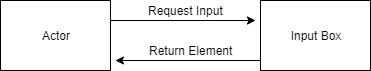

The diagram above was exported from draw.io. Its source (the exported page's mxGraphModel, read from the mxfile embedded in the PNG):
<mxGraphModel dx="1414" dy="704" grid="1" gridSize="10" guides="1" tooltips="1" connect="1" arrows="1" fold="1" page="1" pageScale="1" pageWidth="850" pageHeight="1100" math="0" shadow="0">
  <root>
    <mxCell id="0" />
    <mxCell id="1" parent="0" />
    <mxCell id="2" value="Input Box" style="rounded=0;whiteSpace=wrap;html=1;" vertex="1" parent="1">
      <mxGeometry x="315" y="1160" width="110" height="70" as="geometry" />
    </mxCell>
    <mxCell id="3" value="Actor" style="rounded=0;whiteSpace=wrap;html=1;" vertex="1" parent="1">
      <mxGeometry x="55" y="1160" width="110" height="70" as="geometry" />
    </mxCell>
    <mxCell id="4" value="Return Element" style="text;html=1;align=center;verticalAlign=middle;resizable=0;points=[];;autosize=1;" vertex="1" parent="1">
      <mxGeometry x="195" y="1200" width="100" height="20" as="geometry" />
    </mxCell>
    <mxCell id="5" value="" style="endArrow=classic;html=1;" edge="1" parent="1">
      <mxGeometry width="50" height="50" relative="1" as="geometry">
        <mxPoint x="165" y="1180" as="sourcePoint" />
        <mxPoint x="310" y="1180" as="targetPoint" />
      </mxGeometry>
    </mxCell>
    <mxCell id="6" value="" style="endArrow=classic;html=1;entryX=1.045;entryY=0.857;entryDx=0;entryDy=0;entryPerimeter=0;" edge="1" target="3" parent="1">
      <mxGeometry width="50" height="50" relative="1" as="geometry">
        <mxPoint x="315" y="1220" as="sourcePoint" />
        <mxPoint x="260" y="1220" as="targetPoint" />
      </mxGeometry>
    </mxCell>
    <mxCell id="7" value="Request Input" style="text;html=1;align=center;verticalAlign=middle;resizable=0;points=[];;autosize=1;" vertex="1" parent="1">
      <mxGeometry x="195" y="1160" width="90" height="20" as="geometry" />
    </mxCell>
  </root>
</mxGraphModel>